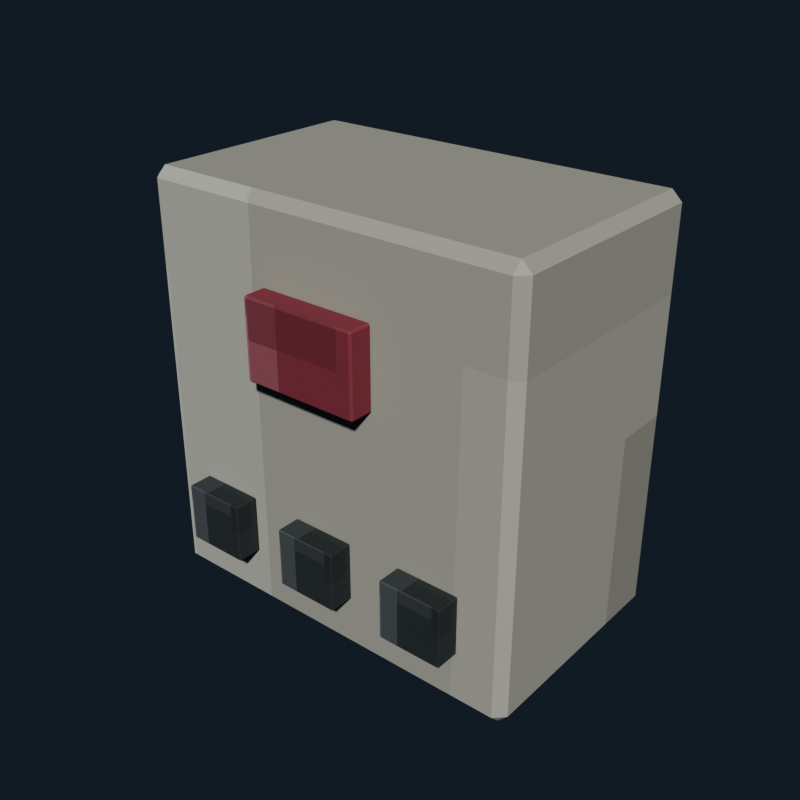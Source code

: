 # Source: public_hand_dryer.blend  (saved by Blender 5.2.44; exported with 4.5.12 LTS)
import bpy
from mathutils import Matrix  # noqa: F401  (used for matrix-valued properties, if any)

bpy.ops.wm.read_factory_settings(use_empty=True)
scene = bpy.context.scene
scene.name = 'Scene'

# ---- collections
col_collection = bpy.data.collections.new('Collection'); scene.collection.children.link(col_collection)

# ---- images (referenced by path relative to the original .blend; pixels are not part of the script)
import os
ASSET_DIR = os.environ.get("B2B_ASSET_DIR", "")  # directory of the original .blend (textures are referenced by path, not embedded)
HERE = os.path.dirname(os.path.abspath(__file__))  # packed textures are extracted next to this script under _unpacked/

def load_image(name, relpath, width, height, colorspace="sRGB"):
    """Load a texture the original file referenced (path relative to the .blend, or extracted next to this script)."""
    p = next((c for c in (os.path.join(HERE, relpath), os.path.join(ASSET_DIR, relpath)) if relpath and os.path.exists(c)), "")
    if p:
        img = bpy.data.images.load(p, check_existing=True)
        img.name = name
    else:  # same state as the original file: an image datablock whose file is absent (Cycles renders it pink)
        img = bpy.data.images.new(name, width, height)
        img.source = "FILE"
        img.filepath = "//" + (relpath or name)
    img.colorspace_settings.name = colorspace
    return img
img_public_hand_dryer_pixel_atlas = load_image('public_hand_dryer_pixel_atlas', '_unpacked/public_hand_dryer_pixel_atlas.6c916ebf.png', 160, 16, 'sRGB')

# ---- materials (node trees are filled in below, after node groups)
mat_public_hand_dryer_pixel_paint = bpy.data.materials.new('Public Hand Dryer pixel paint')

# ---- material node trees
mat_public_hand_dryer_pixel_paint.use_nodes = True; mat_public_hand_dryer_pixel_paint.node_tree.nodes.clear()
_N = mat_public_hand_dryer_pixel_paint.node_tree.nodes; _L = mat_public_hand_dryer_pixel_paint.node_tree.links
n0 = _N.new('ShaderNodeBsdfPrincipled'); n0.name = 'Principled BSDF'; n0.location = (-200, 100)
n0.inputs[1].default_value = 0.09
n0.inputs[2].default_value = 0.78
n0.inputs[10].default_value = 0.005
n1 = _N.new('ShaderNodeOutputMaterial'); n1.name = 'Material Output'; n1.location = (200, 100)
n2 = _N.new('ShaderNodeTexImage'); n2.name = 'Image Texture'; n2.location = (0, 0)
n2.image = img_public_hand_dryer_pixel_atlas
n2.interpolation = 'Closest'
_L.new(n0.outputs[0], n1.inputs[0])
_L.new(n2.outputs[0], n0.inputs[0])
n1.is_active_output = True

# ---- world
world_world = bpy.data.worlds.new('World'); scene.world = world_world
world_world.use_nodes = True; world_world.node_tree.nodes.clear()
_N = world_world.node_tree.nodes; _L = world_world.node_tree.links
n0 = _N.new('ShaderNodeOutputWorld'); n0.name = 'World Output'; n0.location = (200, 100)
n1 = _N.new('ShaderNodeBackground'); n1.name = 'Background'; n1.location = (-200, 100)
n1.inputs[0].default_value = (0.04314, 0.06275, 0.09412, 1.0)
n1.inputs[1].default_value = 0.36
_L.new(n1.outputs[0], n0.inputs[0])
n0.is_active_output = True
world_world.color = (0.05088, 0.05088, 0.05088)
world_world.sun_shadow_jitter_overblur = 0.0

# ---- meshes
me_cube = bpy.data.meshes.new('Cube')
me_cube.from_pydata([(-0.19, -0.11, -0.21), (-0.19, -0.12, -0.2), (-0.2, -0.11, -0.2), (-0.19, -0.12, 0.2), (-0.19, -0.11, 0.21), (-0.2, -0.11, 0.2), (-0.19, 0.11, -0.21), (-0.2, 0.11, -0.2), (-0.19, 0.12, -0.2), (-0.19, 0.11, 0.21), (-0.19, 0.12, 0.2), (-0.2, 0.11, 0.2), (0.19, -0.11, -0.21), (0.2, -0.11, -0.2), (0.19, -0.12, -0.2), (0.19, -0.11, 0.21), (0.19, -0.12, 0.2), (0.2, -0.11, 0.2), (0.19, 0.11, -0.21), (0.19, 0.12, -0.2), (0.2, 0.11, -0.2), (0.19, 0.11, 0.21), (0.2, 0.11, 0.2), (0.19, 0.12, 0.2)], [], [(0, 1, 2), (3, 4, 5), (6, 7, 8), (9, 10, 11), (12, 13, 14), (15, 16, 17), (18, 19, 20), (21, 22, 23), (6, 0, 2, 7), (1, 3, 5, 2), (4, 9, 11, 5), (10, 8, 7, 11), (18, 6, 8, 19), (9, 21, 23, 10), (22, 20, 19, 23), (12, 18, 20, 13), (21, 15, 17, 22), (16, 14, 13, 17), (0, 12, 14, 1), (15, 4, 3, 16), (6, 18, 12, 0), (2, 5, 11, 7), (14, 16, 3, 1), (21, 9, 4, 15), (8, 10, 23, 19), (20, 22, 17, 13)])
_uv = me_cube.uv_layers.new(name='UVMap')
_uv.uv.foreach_set('vector', [0.3172, 0.7132, 0.3172, 0.7225, 0.3166, 0.7132, 0.3606, 0.9394, 0.3611, 0.9394, 0.3606, 0.945, 0.3172, 0.5093, 0.3166, 0.5093, 0.3172, 0.5, 0.3611, 0.2781, 0.3606, 0.2831, 0.3606, 0.2705, 0.3383, 0.7132, 0.3393, 0.7132, 0.3389, 0.7253, 0.3614, 0.7206, 0.3606, 0.7281, 0.3606, 0.7155, 0.3383, 0.5093, 0.3389, 0.4972, 0.3393, 0.5093, 0.3614, 0.5056, 0.3606, 0.5093, 0.3606, 0.4958, 0.3172, 0.5093, 0.3172, 0.7132, 0.3166, 0.7132, 0.3166, 0.5093, 0.3394, 0.055, 0.3606, 0.055, 0.3606, 0.06427, 0.3394, 0.06427, 0.3611, 0.06427, 0.3611, 0.2781, 0.3606, 0.2705, 0.3606, 0.06427, 0.3606, 0.2831, 0.3394, 0.2831, 0.3394, 0.2682, 0.3606, 0.2705, 0.3383, 0.5093, 0.3172, 0.5093, 0.3172, 0.5, 0.3389, 0.4972, 0.3611, 0.2781, 0.3614, 0.5056, 0.3606, 0.4958, 0.3606, 0.2831, 0.3606, 0.5093, 0.3393, 0.5093, 0.3389, 0.4972, 0.3606, 0.4958, 0.3383, 0.7132, 0.3383, 0.5093, 0.3393, 0.5093, 0.3393, 0.7132, 0.3614, 0.5056, 0.3614, 0.7206, 0.3606, 0.7155, 0.3606, 0.5093, 0.3606, 0.7281, 0.3389, 0.7253, 0.3393, 0.7132, 0.3606, 0.7155, 0.3172, 0.7132, 0.3383, 0.7132, 0.3389, 0.7253, 0.3172, 0.7225, 0.3614, 0.7206, 0.3611, 0.9394, 0.3606, 0.9394, 0.3606, 0.7281, 0.3172, 0.5093, 0.3383, 0.5093, 0.3383, 0.7132, 0.3172, 0.7132, 0.3394, 0.06427, 0.3606, 0.06427, 0.3606, 0.2705, 0.3394, 0.2682, 0.3389, 0.7253, 0.3606, 0.7281, 0.3606, 0.9394, 0.3394, 0.9394, 0.3614, 0.5056, 0.3828, 0.5093, 0.3828, 0.7132, 0.3614, 0.7206, 0.3394, 0.2831, 0.3606, 0.2831, 0.3606, 0.4958, 0.3389, 0.4972, 0.3393, 0.5093, 0.3606, 0.5093, 0.3606, 0.7155, 0.3393, 0.7132])
me_cube.materials.append(mat_public_hand_dryer_pixel_paint)
me_cube.update()
me_cube_001 = bpy.data.meshes.new('Cube.001')
me_cube_001.from_pydata([(-0.058, -0.0105, -0.04), (-0.058, -0.0125, -0.038), (-0.06, -0.0105, -0.038), (-0.058, -0.0125, 0.038), (-0.058, -0.0105, 0.04), (-0.06, -0.0105, 0.038), (-0.058, 0.0105, -0.04), (-0.06, 0.0105, -0.038), (-0.058, 0.0125, -0.038), (-0.058, 0.0105, 0.04), (-0.058, 0.0125, 0.038), (-0.06, 0.0105, 0.038), (0.058, -0.0105, -0.04), (0.06, -0.0105, -0.038), (0.058, -0.0125, -0.038), (0.058, -0.0105, 0.04), (0.058, -0.0125, 0.038), (0.06, -0.0105, 0.038), (0.058, 0.0105, -0.04), (0.058, 0.0125, -0.038), (0.06, 0.0105, -0.038), (0.058, 0.0105, 0.04), (0.06, 0.0105, 0.038), (0.058, 0.0125, 0.038)], [], [(0, 1, 2), (3, 4, 5), (6, 7, 8), (9, 10, 11), (12, 13, 14), (15, 16, 17), (18, 19, 20), (21, 22, 23), (6, 0, 2, 7), (1, 3, 5, 2), (4, 9, 11, 5), (10, 8, 7, 11), (18, 6, 8, 19), (9, 21, 23, 10), (22, 20, 19, 23), (12, 18, 20, 13), (21, 15, 17, 22), (16, 14, 13, 17), (0, 12, 14, 1), (15, 4, 3, 16), (6, 18, 12, 0), (2, 5, 11, 7), (14, 16, 3, 1), (21, 9, 4, 15), (8, 10, 23, 19), (20, 22, 17, 13)])
_uv = me_cube_001.uv_layers.new(name='UVMap')
_uv.uv.foreach_set('vector', [0.617, 0.7047, 0.617, 0.7225, 0.6166, 0.7047, 0.6606, 0.9413, 0.6611, 0.9413, 0.6606, 0.945, 0.617, 0.5178, 0.6166, 0.5178, 0.617, 0.5, 0.6611, 0.274, 0.6606, 0.2812, 0.6606, 0.2641, 0.6385, 0.7047, 0.6393, 0.7047, 0.639, 0.7244, 0.6613, 0.7155, 0.6606, 0.7262, 0.6606, 0.7092, 0.6385, 0.5178, 0.639, 0.4981, 0.6393, 0.5178, 0.6613, 0.5124, 0.6606, 0.5178, 0.6606, 0.4972, 0.617, 0.5178, 0.617, 0.7047, 0.6166, 0.7047, 0.6166, 0.5178, 0.6394, 0.055, 0.6606, 0.055, 0.6606, 0.0728, 0.6394, 0.0728, 0.6611, 0.0728, 0.6611, 0.274, 0.6606, 0.2641, 0.6606, 0.0728, 0.6606, 0.2812, 0.6394, 0.2812, 0.6394, 0.2597, 0.6606, 0.2641, 0.6385, 0.5178, 0.617, 0.5178, 0.617, 0.5, 0.639, 0.4981, 0.6611, 0.274, 0.6613, 0.5124, 0.6606, 0.4972, 0.6606, 0.2812, 0.6606, 0.5178, 0.6393, 0.5178, 0.639, 0.4981, 0.6606, 0.4972, 0.6385, 0.7047, 0.6385, 0.5178, 0.6393, 0.5178, 0.6393, 0.7047, 0.6613, 0.5124, 0.6613, 0.7155, 0.6606, 0.7092, 0.6606, 0.5178, 0.6606, 0.7262, 0.639, 0.7244, 0.6393, 0.7047, 0.6606, 0.7092, 0.617, 0.7047, 0.6385, 0.7047, 0.639, 0.7244, 0.617, 0.7225, 0.6613, 0.7155, 0.6611, 0.9413, 0.6606, 0.9413, 0.6606, 0.7262, 0.617, 0.5178, 0.6385, 0.5178, 0.6385, 0.7047, 0.617, 0.7047, 0.6394, 0.0728, 0.6606, 0.0728, 0.6606, 0.2641, 0.6394, 0.2597, 0.639, 0.7244, 0.6606, 0.7262, 0.6606, 0.9413, 0.6394, 0.9413, 0.6613, 0.5124, 0.683, 0.5178, 0.683, 0.7047, 0.6613, 0.7155, 0.6394, 0.2812, 0.6606, 0.2812, 0.6606, 0.4972, 0.639, 0.4981, 0.6393, 0.5178, 0.6606, 0.5178, 0.6606, 0.7092, 0.6393, 0.7047])
me_cube_001.materials.append(mat_public_hand_dryer_pixel_paint)
me_cube_001.update()
me_cube_002 = bpy.data.meshes.new('Cube.002')
me_cube_002.from_pydata([(-0.0315, -0.0115, -0.03), (-0.0315, -0.0125, -0.029), (-0.0325, -0.0115, -0.029), (-0.0315, -0.0125, 0.029), (-0.0315, -0.0115, 0.03), (-0.0325, -0.0115, 0.029), (-0.0315, 0.0115, -0.03), (-0.0325, 0.0115, -0.029), (-0.0315, 0.0125, -0.029), (-0.0315, 0.0115, 0.03), (-0.0315, 0.0125, 0.029), (-0.0325, 0.0115, 0.029), (0.0315, -0.0115, -0.03), (0.0325, -0.0115, -0.029), (0.0315, -0.0125, -0.029), (0.0315, -0.0115, 0.03), (0.0315, -0.0125, 0.029), (0.0325, -0.0115, 0.029), (0.0315, 0.0115, -0.03), (0.0315, 0.0125, -0.029), (0.0325, 0.0115, -0.029), (0.0315, 0.0115, 0.03), (0.0325, 0.0115, 0.029), (0.0315, 0.0125, 0.029)], [], [(0, 1, 2), (3, 4, 5), (6, 7, 8), (9, 10, 11), (12, 13, 14), (15, 16, 17), (18, 19, 20), (21, 22, 23), (6, 0, 2, 7), (1, 3, 5, 2), (4, 9, 11, 5), (10, 8, 7, 11), (18, 6, 8, 19), (9, 21, 23, 10), (22, 20, 19, 23), (12, 18, 20, 13), (21, 15, 17, 22), (16, 14, 13, 17), (0, 12, 14, 1), (15, 4, 3, 16), (6, 18, 12, 0), (2, 5, 11, 7), (14, 16, 3, 1), (21, 9, 4, 15), (8, 10, 23, 19), (20, 22, 17, 13)])
_uv = me_cube_002.uv_layers.new(name='UVMap')
_uv.uv.foreach_set('vector', [0.117, 0.7136, 0.117, 0.7225, 0.1166, 0.7136, 0.1608, 0.9416, 0.1611, 0.9416, 0.1608, 0.945, 0.117, 0.5089, 0.1166, 0.5089, 0.117, 0.5, 0.1611, 0.2768, 0.1608, 0.2809, 0.1608, 0.2708, 0.1385, 0.7136, 0.1392, 0.7136, 0.1389, 0.7242, 0.1613, 0.7198, 0.1608, 0.7259, 0.1608, 0.7158, 0.1385, 0.5089, 0.1389, 0.4983, 0.1392, 0.5089, 0.1613, 0.5058, 0.1608, 0.5089, 0.1608, 0.4974, 0.117, 0.5089, 0.117, 0.7136, 0.1166, 0.7136, 0.1166, 0.5089, 0.1392, 0.055, 0.1608, 0.055, 0.1608, 0.0639, 0.1392, 0.0639, 0.1611, 0.0639, 0.1611, 0.2768, 0.1608, 0.2708, 0.1608, 0.0639, 0.1608, 0.2809, 0.1392, 0.2809, 0.1392, 0.2686, 0.1608, 0.2708, 0.1385, 0.5089, 0.117, 0.5089, 0.117, 0.5, 0.1389, 0.4983, 0.1611, 0.2768, 0.1613, 0.5058, 0.1608, 0.4974, 0.1608, 0.2809, 0.1608, 0.5089, 0.1392, 0.5089, 0.1389, 0.4983, 0.1608, 0.4974, 0.1385, 0.7136, 0.1385, 0.5089, 0.1392, 0.5089, 0.1392, 0.7136, 0.1613, 0.5058, 0.1613, 0.7198, 0.1608, 0.7158, 0.1608, 0.5089, 0.1608, 0.7259, 0.1389, 0.7242, 0.1392, 0.7136, 0.1608, 0.7158, 0.117, 0.7136, 0.1385, 0.7136, 0.1389, 0.7242, 0.117, 0.7225, 0.1613, 0.7198, 0.1611, 0.9416, 0.1608, 0.9416, 0.1608, 0.7259, 0.117, 0.5089, 0.1385, 0.5089, 0.1385, 0.7136, 0.117, 0.7136, 0.1392, 0.0639, 0.1608, 0.0639, 0.1608, 0.2708, 0.1392, 0.2686, 0.1389, 0.7242, 0.1608, 0.7259, 0.1608, 0.9416, 0.1392, 0.9416, 0.1613, 0.5058, 0.183, 0.5089, 0.183, 0.7136, 0.1613, 0.7198, 0.1392, 0.2809, 0.1608, 0.2809, 0.1608, 0.4974, 0.1389, 0.4983, 0.1392, 0.5089, 0.1608, 0.5089, 0.1608, 0.7158, 0.1392, 0.7136])
me_cube_002.materials.append(mat_public_hand_dryer_pixel_paint)
me_cube_002.update()
me_cube_003 = bpy.data.meshes.new('Cube.003')
me_cube_003.from_pydata([(-0.0315, -0.0115, -0.03), (-0.0315, -0.0125, -0.029), (-0.0325, -0.0115, -0.029), (-0.0315, -0.0125, 0.029), (-0.0315, -0.0115, 0.03), (-0.0325, -0.0115, 0.029), (-0.0315, 0.0115, -0.03), (-0.0325, 0.0115, -0.029), (-0.0315, 0.0125, -0.029), (-0.0315, 0.0115, 0.03), (-0.0315, 0.0125, 0.029), (-0.0325, 0.0115, 0.029), (0.0315, -0.0115, -0.03), (0.0325, -0.0115, -0.029), (0.0315, -0.0125, -0.029), (0.0315, -0.0115, 0.03), (0.0315, -0.0125, 0.029), (0.0325, -0.0115, 0.029), (0.0315, 0.0115, -0.03), (0.0315, 0.0125, -0.029), (0.0325, 0.0115, -0.029), (0.0315, 0.0115, 0.03), (0.0325, 0.0115, 0.029), (0.0315, 0.0125, 0.029)], [], [(0, 1, 2), (3, 4, 5), (6, 7, 8), (9, 10, 11), (12, 13, 14), (15, 16, 17), (18, 19, 20), (21, 22, 23), (6, 0, 2, 7), (1, 3, 5, 2), (4, 9, 11, 5), (10, 8, 7, 11), (18, 6, 8, 19), (9, 21, 23, 10), (22, 20, 19, 23), (12, 18, 20, 13), (21, 15, 17, 22), (16, 14, 13, 17), (0, 12, 14, 1), (15, 4, 3, 16), (6, 18, 12, 0), (2, 5, 11, 7), (14, 16, 3, 1), (21, 9, 4, 15), (8, 10, 23, 19), (20, 22, 17, 13)])
_uv = me_cube_003.uv_layers.new(name='UVMap')
_uv.uv.foreach_set('vector', [0.117, 0.7136, 0.117, 0.7225, 0.1166, 0.7136, 0.1608, 0.9416, 0.1611, 0.9416, 0.1608, 0.945, 0.117, 0.5089, 0.1166, 0.5089, 0.117, 0.5, 0.1611, 0.2768, 0.1608, 0.2809, 0.1608, 0.2708, 0.1385, 0.7136, 0.1392, 0.7136, 0.1389, 0.7242, 0.1613, 0.7198, 0.1608, 0.7259, 0.1608, 0.7158, 0.1385, 0.5089, 0.1389, 0.4983, 0.1392, 0.5089, 0.1613, 0.5058, 0.1608, 0.5089, 0.1608, 0.4974, 0.117, 0.5089, 0.117, 0.7136, 0.1166, 0.7136, 0.1166, 0.5089, 0.1392, 0.055, 0.1608, 0.055, 0.1608, 0.0639, 0.1392, 0.0639, 0.1611, 0.0639, 0.1611, 0.2768, 0.1608, 0.2708, 0.1608, 0.0639, 0.1608, 0.2809, 0.1392, 0.2809, 0.1392, 0.2686, 0.1608, 0.2708, 0.1385, 0.5089, 0.117, 0.5089, 0.117, 0.5, 0.1389, 0.4983, 0.1611, 0.2768, 0.1613, 0.5058, 0.1608, 0.4974, 0.1608, 0.2809, 0.1608, 0.5089, 0.1392, 0.5089, 0.1389, 0.4983, 0.1608, 0.4974, 0.1385, 0.7136, 0.1385, 0.5089, 0.1392, 0.5089, 0.1392, 0.7136, 0.1613, 0.5058, 0.1613, 0.7198, 0.1608, 0.7158, 0.1608, 0.5089, 0.1608, 0.7259, 0.1389, 0.7242, 0.1392, 0.7136, 0.1608, 0.7158, 0.117, 0.7136, 0.1385, 0.7136, 0.1389, 0.7242, 0.117, 0.7225, 0.1613, 0.7198, 0.1611, 0.9416, 0.1608, 0.9416, 0.1608, 0.7259, 0.117, 0.5089, 0.1385, 0.5089, 0.1385, 0.7136, 0.117, 0.7136, 0.1392, 0.0639, 0.1608, 0.0639, 0.1608, 0.2708, 0.1392, 0.2686, 0.1389, 0.7242, 0.1608, 0.7259, 0.1608, 0.9416, 0.1392, 0.9416, 0.1613, 0.5058, 0.183, 0.5089, 0.183, 0.7136, 0.1613, 0.7198, 0.1392, 0.2809, 0.1608, 0.2809, 0.1608, 0.4974, 0.1389, 0.4983, 0.1392, 0.5089, 0.1608, 0.5089, 0.1608, 0.7158, 0.1392, 0.7136])
me_cube_003.materials.append(mat_public_hand_dryer_pixel_paint)
me_cube_003.update()
me_cube_004 = bpy.data.meshes.new('Cube.004')
me_cube_004.from_pydata([(-0.0315, -0.0115, -0.03), (-0.0315, -0.0125, -0.029), (-0.0325, -0.0115, -0.029), (-0.0315, -0.0125, 0.029), (-0.0315, -0.0115, 0.03), (-0.0325, -0.0115, 0.029), (-0.0315, 0.0115, -0.03), (-0.0325, 0.0115, -0.029), (-0.0315, 0.0125, -0.029), (-0.0315, 0.0115, 0.03), (-0.0315, 0.0125, 0.029), (-0.0325, 0.0115, 0.029), (0.0315, -0.0115, -0.03), (0.0325, -0.0115, -0.029), (0.0315, -0.0125, -0.029), (0.0315, -0.0115, 0.03), (0.0315, -0.0125, 0.029), (0.0325, -0.0115, 0.029), (0.0315, 0.0115, -0.03), (0.0315, 0.0125, -0.029), (0.0325, 0.0115, -0.029), (0.0315, 0.0115, 0.03), (0.0325, 0.0115, 0.029), (0.0315, 0.0125, 0.029)], [], [(0, 1, 2), (3, 4, 5), (6, 7, 8), (9, 10, 11), (12, 13, 14), (15, 16, 17), (18, 19, 20), (21, 22, 23), (6, 0, 2, 7), (1, 3, 5, 2), (4, 9, 11, 5), (10, 8, 7, 11), (18, 6, 8, 19), (9, 21, 23, 10), (22, 20, 19, 23), (12, 18, 20, 13), (21, 15, 17, 22), (16, 14, 13, 17), (0, 12, 14, 1), (15, 4, 3, 16), (6, 18, 12, 0), (2, 5, 11, 7), (14, 16, 3, 1), (21, 9, 4, 15), (8, 10, 23, 19), (20, 22, 17, 13)])
_uv = me_cube_004.uv_layers.new(name='UVMap')
_uv.uv.foreach_set('vector', [0.117, 0.7136, 0.117, 0.7225, 0.1166, 0.7136, 0.1608, 0.9416, 0.1611, 0.9416, 0.1608, 0.945, 0.117, 0.5089, 0.1166, 0.5089, 0.117, 0.5, 0.1611, 0.2768, 0.1608, 0.2809, 0.1608, 0.2708, 0.1385, 0.7136, 0.1392, 0.7136, 0.1389, 0.7242, 0.1613, 0.7198, 0.1608, 0.7259, 0.1608, 0.7158, 0.1385, 0.5089, 0.1389, 0.4983, 0.1392, 0.5089, 0.1613, 0.5058, 0.1608, 0.5089, 0.1608, 0.4974, 0.117, 0.5089, 0.117, 0.7136, 0.1166, 0.7136, 0.1166, 0.5089, 0.1392, 0.055, 0.1608, 0.055, 0.1608, 0.0639, 0.1392, 0.0639, 0.1611, 0.0639, 0.1611, 0.2768, 0.1608, 0.2708, 0.1608, 0.0639, 0.1608, 0.2809, 0.1392, 0.2809, 0.1392, 0.2686, 0.1608, 0.2708, 0.1385, 0.5089, 0.117, 0.5089, 0.117, 0.5, 0.1389, 0.4983, 0.1611, 0.2768, 0.1613, 0.5058, 0.1608, 0.4974, 0.1608, 0.2809, 0.1608, 0.5089, 0.1392, 0.5089, 0.1389, 0.4983, 0.1608, 0.4974, 0.1385, 0.7136, 0.1385, 0.5089, 0.1392, 0.5089, 0.1392, 0.7136, 0.1613, 0.5058, 0.1613, 0.7198, 0.1608, 0.7158, 0.1608, 0.5089, 0.1608, 0.7259, 0.1389, 0.7242, 0.1392, 0.7136, 0.1608, 0.7158, 0.117, 0.7136, 0.1385, 0.7136, 0.1389, 0.7242, 0.117, 0.7225, 0.1613, 0.7198, 0.1611, 0.9416, 0.1608, 0.9416, 0.1608, 0.7259, 0.117, 0.5089, 0.1385, 0.5089, 0.1385, 0.7136, 0.117, 0.7136, 0.1392, 0.0639, 0.1608, 0.0639, 0.1608, 0.2708, 0.1392, 0.2686, 0.1389, 0.7242, 0.1608, 0.7259, 0.1608, 0.9416, 0.1392, 0.9416, 0.1613, 0.5058, 0.183, 0.5089, 0.183, 0.7136, 0.1613, 0.7198, 0.1392, 0.2809, 0.1608, 0.2809, 0.1608, 0.4974, 0.1389, 0.4983, 0.1392, 0.5089, 0.1608, 0.5089, 0.1608, 0.7158, 0.1392, 0.7136])
me_cube_004.materials.append(mat_public_hand_dryer_pixel_paint)
me_cube_004.update()

# ---- objects
ob_handdryerbody = bpy.data.objects.new('HandDryerBody', me_cube)
ob_dryersensor = bpy.data.objects.new('DryerSensor', me_cube_001)
ob_dryervent_0 = bpy.data.objects.new('DryerVent_0', me_cube_002)
ob_dryervent_1 = bpy.data.objects.new('DryerVent_1', me_cube_003)
ob_dryervent_2 = bpy.data.objects.new('DryerVent_2', me_cube_004)

# ---- transforms, parenting, visibility, modifiers, constraints
ob_handdryerbody.location = (0.0, 0.0, 1.36)
ob_dryersensor.location = (0.0, -0.133, 1.45)
ob_dryervent_0.location = (-0.12, -0.134, 1.24)
ob_dryervent_1.location = (0.0, -0.134, 1.24)
ob_dryervent_2.location = (0.12, -0.134, 1.24)

# ---- collection membership
col_collection.objects.link(ob_handdryerbody)
col_collection.objects.link(ob_dryersensor)
col_collection.objects.link(ob_dryervent_0)
col_collection.objects.link(ob_dryervent_1)
col_collection.objects.link(ob_dryervent_2)

# ---- scene / render settings (as saved in the file)
scene.frame_start = 1; scene.frame_end = 250; scene.frame_set(1)
scene.render.engine = 'BLENDER_EEVEE_NEXT'
scene.render.resolution_x = 640
scene.render.resolution_y = 640
scene.render.bake_bias = 0.0
scene.render.bake_samples = 0
scene.render.compositor_device = 'GPU'
scene.eevee.use_volume_custom_range = False
scene.eevee.fast_gi_thickness_near = 0.1
scene.eevee.fast_gi_thickness_far = 0.0
scene.eevee.ray_tracing_options.screen_trace_thickness = 0.1
scene.view_settings.look = 'AgX - Medium High Contrast'
bpy.context.view_layer.update()

# ---- added for rendering (the .blend has no active camera and no usable light): camera, sun
cam_auto = bpy.data.cameras.new('AutoCamera')
cam_auto.lens = 50.0
cam_auto.sensor_width = 36.0
cam_auto.clip_end = 1000.0
ob_auto_camera = bpy.data.objects.new('AutoCamera', cam_auto)
scene.collection.objects.link(ob_auto_camera)
ob_auto_camera.location = (0.590568, -0.721931, 1.83245)
ob_auto_camera.rotation_euler = (1.09748, -7.21219e-08, 0.694738)
scene.camera = ob_auto_camera
light_auto_sun = bpy.data.lights.new('AutoSun', 'SUN')
light_auto_sun.energy = 3.0
light_auto_sun.angle = 0.0523599
ob_auto_sun = bpy.data.objects.new('AutoSun', light_auto_sun)
scene.collection.objects.link(ob_auto_sun)
ob_auto_sun.rotation_euler = (0.872665, 0.174533, 0.523599)
bpy.context.view_layer.update()
